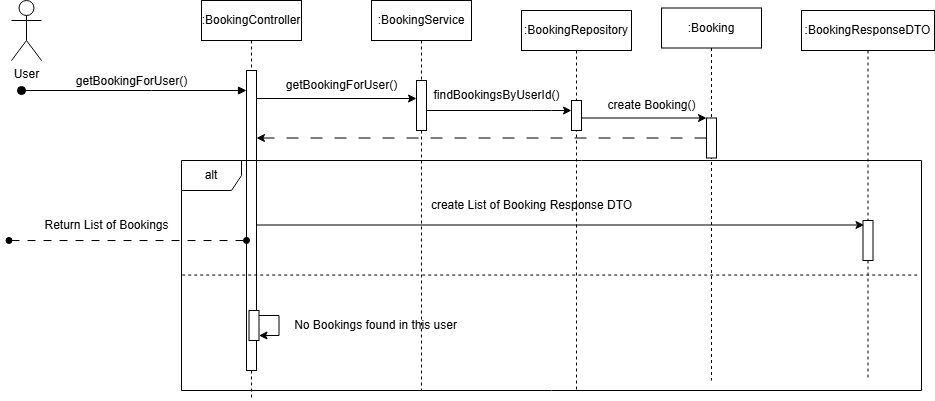

The diagram above was exported from draw.io. Its source (the exported page's mxGraphModel, read from the mxfile embedded in the PNG):
<mxGraphModel dx="1050" dy="522" grid="1" gridSize="10" guides="1" tooltips="1" connect="1" arrows="1" fold="1" page="1" pageScale="1" pageWidth="827" pageHeight="1169" math="0" shadow="0">
  <root>
    <mxCell id="0" />
    <mxCell id="1" parent="0" />
    <mxCell id="aqrtUAQOPzwmU5nzKrIm-1" value=":BookingController" style="shape=umlLifeline;perimeter=lifelinePerimeter;whiteSpace=wrap;html=1;container=0;dropTarget=0;collapsible=0;recursiveResize=0;outlineConnect=0;portConstraint=eastwest;newEdgeStyle={&quot;edgeStyle&quot;:&quot;elbowEdgeStyle&quot;,&quot;elbow&quot;:&quot;vertical&quot;,&quot;curved&quot;:0,&quot;rounded&quot;:0};" vertex="1" parent="1">
      <mxGeometry x="240" y="30" width="100" height="400" as="geometry" />
    </mxCell>
    <mxCell id="aqrtUAQOPzwmU5nzKrIm-2" value="" style="html=1;points=[];perimeter=orthogonalPerimeter;outlineConnect=0;targetShapes=umlLifeline;portConstraint=eastwest;newEdgeStyle={&quot;edgeStyle&quot;:&quot;elbowEdgeStyle&quot;,&quot;elbow&quot;:&quot;vertical&quot;,&quot;curved&quot;:0,&quot;rounded&quot;:0};" vertex="1" parent="aqrtUAQOPzwmU5nzKrIm-1">
      <mxGeometry x="45" y="70" width="10" height="300" as="geometry" />
    </mxCell>
    <mxCell id="aqrtUAQOPzwmU5nzKrIm-3" value=":BookingService" style="shape=umlLifeline;perimeter=lifelinePerimeter;whiteSpace=wrap;html=1;container=0;dropTarget=0;collapsible=0;recursiveResize=0;outlineConnect=0;portConstraint=eastwest;newEdgeStyle={&quot;edgeStyle&quot;:&quot;elbowEdgeStyle&quot;,&quot;elbow&quot;:&quot;vertical&quot;,&quot;curved&quot;:0,&quot;rounded&quot;:0};" vertex="1" parent="1">
      <mxGeometry x="410" y="30" width="100" height="390" as="geometry" />
    </mxCell>
    <mxCell id="aqrtUAQOPzwmU5nzKrIm-4" value="" style="html=1;points=[];perimeter=orthogonalPerimeter;outlineConnect=0;targetShapes=umlLifeline;portConstraint=eastwest;newEdgeStyle={&quot;edgeStyle&quot;:&quot;elbowEdgeStyle&quot;,&quot;elbow&quot;:&quot;vertical&quot;,&quot;curved&quot;:0,&quot;rounded&quot;:0};" vertex="1" parent="aqrtUAQOPzwmU5nzKrIm-3">
      <mxGeometry x="45" y="80" width="10" height="50" as="geometry" />
    </mxCell>
    <mxCell id="aqrtUAQOPzwmU5nzKrIm-5" value="User" style="shape=umlActor;verticalLabelPosition=bottom;verticalAlign=top;html=1;outlineConnect=0;" vertex="1" parent="1">
      <mxGeometry x="50" y="30" width="30" height="60" as="geometry" />
    </mxCell>
    <mxCell id="aqrtUAQOPzwmU5nzKrIm-6" value=":BookingRepository" style="shape=umlLifeline;perimeter=lifelinePerimeter;whiteSpace=wrap;html=1;container=0;dropTarget=0;collapsible=0;recursiveResize=0;outlineConnect=0;portConstraint=eastwest;newEdgeStyle={&quot;edgeStyle&quot;:&quot;elbowEdgeStyle&quot;,&quot;elbow&quot;:&quot;vertical&quot;,&quot;curved&quot;:0,&quot;rounded&quot;:0};" vertex="1" parent="1">
      <mxGeometry x="560" y="40" width="110" height="380" as="geometry" />
    </mxCell>
    <mxCell id="aqrtUAQOPzwmU5nzKrIm-7" value="" style="html=1;points=[];perimeter=orthogonalPerimeter;outlineConnect=0;targetShapes=umlLifeline;portConstraint=eastwest;newEdgeStyle={&quot;edgeStyle&quot;:&quot;elbowEdgeStyle&quot;,&quot;elbow&quot;:&quot;vertical&quot;,&quot;curved&quot;:0,&quot;rounded&quot;:0};" vertex="1" parent="aqrtUAQOPzwmU5nzKrIm-6">
      <mxGeometry x="50" y="90" width="10" height="30" as="geometry" />
    </mxCell>
    <mxCell id="aqrtUAQOPzwmU5nzKrIm-8" value=":Booking" style="shape=umlLifeline;perimeter=lifelinePerimeter;whiteSpace=wrap;html=1;container=0;dropTarget=0;collapsible=0;recursiveResize=0;outlineConnect=0;portConstraint=eastwest;newEdgeStyle={&quot;edgeStyle&quot;:&quot;elbowEdgeStyle&quot;,&quot;elbow&quot;:&quot;vertical&quot;,&quot;curved&quot;:0,&quot;rounded&quot;:0};" vertex="1" parent="1">
      <mxGeometry x="700" y="37.5" width="100" height="372.5" as="geometry" />
    </mxCell>
    <mxCell id="aqrtUAQOPzwmU5nzKrIm-9" value="&lt;span style=&quot;color: rgba(0, 0, 0, 0); font-family: monospace; font-size: 0px; text-align: start;&quot;&gt;%3CmxGraphModel%3E%3Croot%3E%3CmxCell%20id%3D%220%22%2F%3E%3CmxCell%20id%3D%221%22%20parent%3D%220%22%2F%3E%3CmxCell%20id%3D%222%22%20value%3D%22%3AHotel%22%20style%3D%22shape%3DumlLifeline%3Bperimeter%3DlifelinePerimeter%3BwhiteSpace%3Dwrap%3Bhtml%3D1%3Bcontainer%3D0%3BdropTarget%3D0%3Bcollapsible%3D0%3BrecursiveResize%3D0%3BoutlineConnect%3D0%3BportConstraint%3Deastwest%3BnewEdgeStyle%3D%7B%26quot%3BedgeStyle%26quot%3B%3A%26quot%3BelbowEdgeStyle%26quot%3B%2C%26quot%3Belbow%26quot%3B%3A%26quot%3Bvertical%26quot%3B%2C%26quot%3Bcurved%26quot%3B%3A0%2C%26quot%3Brounded%26quot%3B%3A0%7D%3B%22%20vertex%3D%221%22%20parent%3D%221%22%3E%3CmxGeometry%20x%3D%22620%22%20y%3D%2220%22%20width%3D%22100%22%20height%3D%22300%22%20as%3D%22geometry%22%2F%3E%3C%2FmxCell%3E%3CmxCell%20id%3D%223%22%20value%3D%22%22%20style%3D%22html%3D1%3Bpoints%3D%5B%5D%3Bperimeter%3DorthogonalPerimeter%3BoutlineConnect%3D0%3BtargetShapes%3DumlLifeline%3BportConstraint%3Deastwest%3BnewEdgeStyle%3D%7B%26quot%3BedgeStyle%26quot%3B%3A%26quot%3BelbowEdgeStyle%26quot%3B%2C%26quot%3Belbow%26quot%3B%3A%26quot%3Bvertical%26quot%3B%2C%26quot%3Bcurved%26quot%3B%3A0%2C%26quot%3Brounded%26quot%3B%3A0%7D%3B%22%20vertex%3D%221%22%20parent%3D%222%22%3E%3CmxGeometry%20x%3D%2245%22%20y%3D%22110%22%20width%3D%2210%22%20height%3D%2240%22%20as%3D%22geometry%22%2F%3E%3C%2FmxCell%3E%3C%2Froot%3E%3C%2FmxGraphModel%3E&lt;/span&gt;" style="html=1;points=[];perimeter=orthogonalPerimeter;outlineConnect=0;targetShapes=umlLifeline;portConstraint=eastwest;newEdgeStyle={&quot;edgeStyle&quot;:&quot;elbowEdgeStyle&quot;,&quot;elbow&quot;:&quot;vertical&quot;,&quot;curved&quot;:0,&quot;rounded&quot;:0};" vertex="1" parent="aqrtUAQOPzwmU5nzKrIm-8">
      <mxGeometry x="45" y="110" width="10" height="40" as="geometry" />
    </mxCell>
    <mxCell id="aqrtUAQOPzwmU5nzKrIm-10" value="&lt;span style=&quot;font-size: 12px; background-color: rgb(251, 251, 251);&quot;&gt;getBookingForUser()&lt;/span&gt;" style="html=1;verticalAlign=bottom;startArrow=oval;endArrow=block;startSize=8;edgeStyle=elbowEdgeStyle;elbow=vertical;curved=0;rounded=0;" edge="1" parent="1" target="aqrtUAQOPzwmU5nzKrIm-2">
      <mxGeometry x="-0.0222" relative="1" as="geometry">
        <mxPoint x="60" y="120" as="sourcePoint" />
        <mxPoint x="205" y="140" as="targetPoint" />
        <Array as="points">
          <mxPoint x="190" y="120" />
        </Array>
        <mxPoint as="offset" />
      </mxGeometry>
    </mxCell>
    <mxCell id="aqrtUAQOPzwmU5nzKrIm-11" value="" style="endArrow=classic;html=1;rounded=0;" edge="1" parent="1" source="aqrtUAQOPzwmU5nzKrIm-4" target="aqrtUAQOPzwmU5nzKrIm-7">
      <mxGeometry width="50" height="50" relative="1" as="geometry">
        <mxPoint x="415" y="200" as="sourcePoint" />
        <mxPoint x="530" y="200" as="targetPoint" />
        <Array as="points">
          <mxPoint x="570" y="140" />
          <mxPoint x="590" y="140" />
        </Array>
      </mxGeometry>
    </mxCell>
    <mxCell id="aqrtUAQOPzwmU5nzKrIm-12" value="" style="endArrow=classic;html=1;rounded=0;" edge="1" parent="1">
      <mxGeometry width="50" height="50" relative="1" as="geometry">
        <mxPoint x="295" y="128" as="sourcePoint" />
        <mxPoint x="455" y="128" as="targetPoint" />
      </mxGeometry>
    </mxCell>
    <mxCell id="aqrtUAQOPzwmU5nzKrIm-13" value="getBookingForUser()" style="text;html=1;align=center;verticalAlign=middle;resizable=0;points=[];autosize=1;strokeColor=none;fillColor=none;" vertex="1" parent="1">
      <mxGeometry x="315" y="100" width="130" height="30" as="geometry" />
    </mxCell>
    <mxCell id="aqrtUAQOPzwmU5nzKrIm-14" value="findBookingsByUserId()" style="text;html=1;align=center;verticalAlign=middle;resizable=0;points=[];autosize=1;strokeColor=none;fillColor=none;" vertex="1" parent="1">
      <mxGeometry x="460" y="110" width="150" height="30" as="geometry" />
    </mxCell>
    <mxCell id="aqrtUAQOPzwmU5nzKrIm-15" value="" style="endArrow=classic;html=1;rounded=0;" edge="1" parent="1" source="aqrtUAQOPzwmU5nzKrIm-7" target="aqrtUAQOPzwmU5nzKrIm-9">
      <mxGeometry width="50" height="50" relative="1" as="geometry">
        <mxPoint x="480" y="260" as="sourcePoint" />
        <mxPoint x="530" y="210" as="targetPoint" />
      </mxGeometry>
    </mxCell>
    <mxCell id="aqrtUAQOPzwmU5nzKrIm-16" value="create Booking()" style="text;html=1;align=center;verticalAlign=middle;resizable=0;points=[];autosize=1;strokeColor=none;fillColor=none;" vertex="1" parent="1">
      <mxGeometry x="635" y="120" width="110" height="30" as="geometry" />
    </mxCell>
    <mxCell id="aqrtUAQOPzwmU5nzKrIm-17" value="" style="endArrow=classic;html=1;rounded=0;dashed=1;dashPattern=12 12;" edge="1" parent="1" source="aqrtUAQOPzwmU5nzKrIm-9" target="aqrtUAQOPzwmU5nzKrIm-2">
      <mxGeometry width="50" height="50" relative="1" as="geometry">
        <mxPoint x="740" y="190" as="sourcePoint" />
        <mxPoint x="290" y="190" as="targetPoint" />
      </mxGeometry>
    </mxCell>
    <mxCell id="aqrtUAQOPzwmU5nzKrIm-18" value=":BookingResponseDTO" style="shape=umlLifeline;perimeter=lifelinePerimeter;whiteSpace=wrap;html=1;container=0;dropTarget=0;collapsible=0;recursiveResize=0;outlineConnect=0;portConstraint=eastwest;newEdgeStyle={&quot;edgeStyle&quot;:&quot;elbowEdgeStyle&quot;,&quot;elbow&quot;:&quot;vertical&quot;,&quot;curved&quot;:0,&quot;rounded&quot;:0};" vertex="1" parent="1">
      <mxGeometry x="840" y="40" width="133" height="370" as="geometry" />
    </mxCell>
    <mxCell id="aqrtUAQOPzwmU5nzKrIm-19" value="&lt;span style=&quot;color: rgba(0, 0, 0, 0); font-family: monospace; font-size: 0px; text-align: start;&quot;&gt;%3CmxGraphModel%3E%3Croot%3E%3CmxCell%20id%3D%220%22%2F%3E%3CmxCell%20id%3D%221%22%20parent%3D%220%22%2F%3E%3CmxCell%20id%3D%222%22%20value%3D%22%3AHotel%22%20style%3D%22shape%3DumlLifeline%3Bperimeter%3DlifelinePerimeter%3BwhiteSpace%3Dwrap%3Bhtml%3D1%3Bcontainer%3D0%3BdropTarget%3D0%3Bcollapsible%3D0%3BrecursiveResize%3D0%3BoutlineConnect%3D0%3BportConstraint%3Deastwest%3BnewEdgeStyle%3D%7B%26quot%3BedgeStyle%26quot%3B%3A%26quot%3BelbowEdgeStyle%26quot%3B%2C%26quot%3Belbow%26quot%3B%3A%26quot%3Bvertical%26quot%3B%2C%26quot%3Bcurved%26quot%3B%3A0%2C%26quot%3Brounded%26quot%3B%3A0%7D%3B%22%20vertex%3D%221%22%20parent%3D%221%22%3E%3CmxGeometry%20x%3D%22620%22%20y%3D%2220%22%20width%3D%22100%22%20height%3D%22300%22%20as%3D%22geometry%22%2F%3E%3C%2FmxCell%3E%3CmxCell%20id%3D%223%22%20value%3D%22%22%20style%3D%22html%3D1%3Bpoints%3D%5B%5D%3Bperimeter%3DorthogonalPerimeter%3BoutlineConnect%3D0%3BtargetShapes%3DumlLifeline%3BportConstraint%3Deastwest%3BnewEdgeStyle%3D%7B%26quot%3BedgeStyle%26quot%3B%3A%26quot%3BelbowEdgeStyle%26quot%3B%2C%26quot%3Belbow%26quot%3B%3A%26quot%3Bvertical%26quot%3B%2C%26quot%3Bcurved%26quot%3B%3A0%2C%26quot%3Brounded%26quot%3B%3A0%7D%3B%22%20vertex%3D%221%22%20parent%3D%222%22%3E%3CmxGeometry%20x%3D%2245%22%20y%3D%22110%22%20width%3D%2210%22%20height%3D%2240%22%20as%3D%22geometry%22%2F%3E%3C%2FmxCell%3E%3C%2Froot%3E%3C%2FmxGraphModel%3E&lt;/span&gt;" style="html=1;points=[];perimeter=orthogonalPerimeter;outlineConnect=0;targetShapes=umlLifeline;portConstraint=eastwest;newEdgeStyle={&quot;edgeStyle&quot;:&quot;elbowEdgeStyle&quot;,&quot;elbow&quot;:&quot;vertical&quot;,&quot;curved&quot;:0,&quot;rounded&quot;:0};" vertex="1" parent="aqrtUAQOPzwmU5nzKrIm-18">
      <mxGeometry x="61.5" y="210" width="10" height="40" as="geometry" />
    </mxCell>
    <mxCell id="aqrtUAQOPzwmU5nzKrIm-20" value="" style="endArrow=classic;html=1;rounded=0;" edge="1" parent="1" source="aqrtUAQOPzwmU5nzKrIm-2">
      <mxGeometry width="50" height="50" relative="1" as="geometry">
        <mxPoint x="297.5" y="254.5" as="sourcePoint" />
        <mxPoint x="902.5" y="254.5" as="targetPoint" />
      </mxGeometry>
    </mxCell>
    <mxCell id="aqrtUAQOPzwmU5nzKrIm-21" value="create List of Booking Response DTO" style="text;html=1;align=center;verticalAlign=middle;resizable=0;points=[];autosize=1;strokeColor=none;fillColor=none;" vertex="1" parent="1">
      <mxGeometry x="460" y="220" width="220" height="30" as="geometry" />
    </mxCell>
    <mxCell id="aqrtUAQOPzwmU5nzKrIm-22" value="alt" style="shape=umlFrame;whiteSpace=wrap;html=1;pointerEvents=0;" vertex="1" parent="1">
      <mxGeometry x="220" y="190" width="740" height="230" as="geometry" />
    </mxCell>
    <mxCell id="aqrtUAQOPzwmU5nzKrIm-23" value="" style="endArrow=none;dashed=1;html=1;rounded=0;exitX=0.001;exitY=0.498;exitDx=0;exitDy=0;exitPerimeter=0;entryX=0.997;entryY=0.498;entryDx=0;entryDy=0;entryPerimeter=0;" edge="1" parent="1" source="aqrtUAQOPzwmU5nzKrIm-22" target="aqrtUAQOPzwmU5nzKrIm-22">
      <mxGeometry width="50" height="50" relative="1" as="geometry">
        <mxPoint x="540" y="300" as="sourcePoint" />
        <mxPoint x="590" y="250" as="targetPoint" />
      </mxGeometry>
    </mxCell>
    <mxCell id="aqrtUAQOPzwmU5nzKrIm-24" value="&lt;span style=&quot;color: rgba(0, 0, 0, 0); font-family: monospace; font-size: 0px; text-align: start;&quot;&gt;%3CmxGraphModel%3E%3Croot%3E%3CmxCell%20id%3D%220%22%2F%3E%3CmxCell%20id%3D%221%22%20parent%3D%220%22%2F%3E%3CmxCell%20id%3D%222%22%20value%3D%22%3AHotel%22%20style%3D%22shape%3DumlLifeline%3Bperimeter%3DlifelinePerimeter%3BwhiteSpace%3Dwrap%3Bhtml%3D1%3Bcontainer%3D0%3BdropTarget%3D0%3Bcollapsible%3D0%3BrecursiveResize%3D0%3BoutlineConnect%3D0%3BportConstraint%3Deastwest%3BnewEdgeStyle%3D%7B%26quot%3BedgeStyle%26quot%3B%3A%26quot%3BelbowEdgeStyle%26quot%3B%2C%26quot%3Belbow%26quot%3B%3A%26quot%3Bvertical%26quot%3B%2C%26quot%3Bcurved%26quot%3B%3A0%2C%26quot%3Brounded%26quot%3B%3A0%7D%3B%22%20vertex%3D%221%22%20parent%3D%221%22%3E%3CmxGeometry%20x%3D%22620%22%20y%3D%2220%22%20width%3D%22100%22%20height%3D%22300%22%20as%3D%22geometry%22%2F%3E%3C%2FmxCell%3E%3CmxCell%20id%3D%223%22%20value%3D%22%22%20style%3D%22html%3D1%3Bpoints%3D%5B%5D%3Bperimeter%3DorthogonalPerimeter%3BoutlineConnect%3D0%3BtargetShapes%3DumlLifeline%3BportConstraint%3Deastwest%3BnewEdgeStyle%3D%7B%26quot%3BedgeStyle%26quot%3B%3A%26quot%3BelbowEdgeStyle%26quot%3B%2C%26quot%3Belbow%26quot%3B%3A%26quot%3Bvertical%26quot%3B%2C%26quot%3Bcurved%26quot%3B%3A0%2C%26quot%3Brounded%26quot%3B%3A0%7D%3B%22%20vertex%3D%221%22%20parent%3D%222%22%3E%3CmxGeometry%20x%3D%2245%22%20y%3D%22110%22%20width%3D%2210%22%20height%3D%2240%22%20as%3D%22geometry%22%2F%3E%3C%2FmxCell%3E%3C%2Froot%3E%3C%2FmxGraphModel%3E&lt;/span&gt;" style="html=1;points=[];perimeter=orthogonalPerimeter;outlineConnect=0;targetShapes=umlLifeline;portConstraint=eastwest;newEdgeStyle={&quot;edgeStyle&quot;:&quot;elbowEdgeStyle&quot;,&quot;elbow&quot;:&quot;vertical&quot;,&quot;curved&quot;:0,&quot;rounded&quot;:0};" vertex="1" parent="1">
      <mxGeometry x="287.5" y="340" width="10" height="30" as="geometry" />
    </mxCell>
    <mxCell id="aqrtUAQOPzwmU5nzKrIm-25" value="No Bookings found in this user" style="text;html=1;align=center;verticalAlign=middle;resizable=0;points=[];autosize=1;strokeColor=none;fillColor=none;" vertex="1" parent="1">
      <mxGeometry x="319" y="340" width="190" height="30" as="geometry" />
    </mxCell>
    <mxCell id="aqrtUAQOPzwmU5nzKrIm-26" style="edgeStyle=elbowEdgeStyle;rounded=0;orthogonalLoop=1;jettySize=auto;html=1;elbow=vertical;curved=0;" edge="1" parent="1" source="aqrtUAQOPzwmU5nzKrIm-24" target="aqrtUAQOPzwmU5nzKrIm-24">
      <mxGeometry relative="1" as="geometry" />
    </mxCell>
    <mxCell id="aqrtUAQOPzwmU5nzKrIm-27" value="" style="endArrow=oval;html=1;rounded=0;startArrow=oval;startFill=1;endFill=1;dashed=1;dashPattern=8 8;" edge="1" parent="1" source="aqrtUAQOPzwmU5nzKrIm-2">
      <mxGeometry width="50" height="50" relative="1" as="geometry">
        <mxPoint x="272.5" y="270" as="sourcePoint" />
        <mxPoint x="47.5" y="270" as="targetPoint" />
        <Array as="points">
          <mxPoint x="47.5" y="270" />
        </Array>
      </mxGeometry>
    </mxCell>
    <mxCell id="aqrtUAQOPzwmU5nzKrIm-28" value="Return List of Bookings" style="text;html=1;align=center;verticalAlign=middle;resizable=0;points=[];autosize=1;strokeColor=none;fillColor=none;" vertex="1" parent="1">
      <mxGeometry x="70" y="240" width="150" height="30" as="geometry" />
    </mxCell>
  </root>
</mxGraphModel>